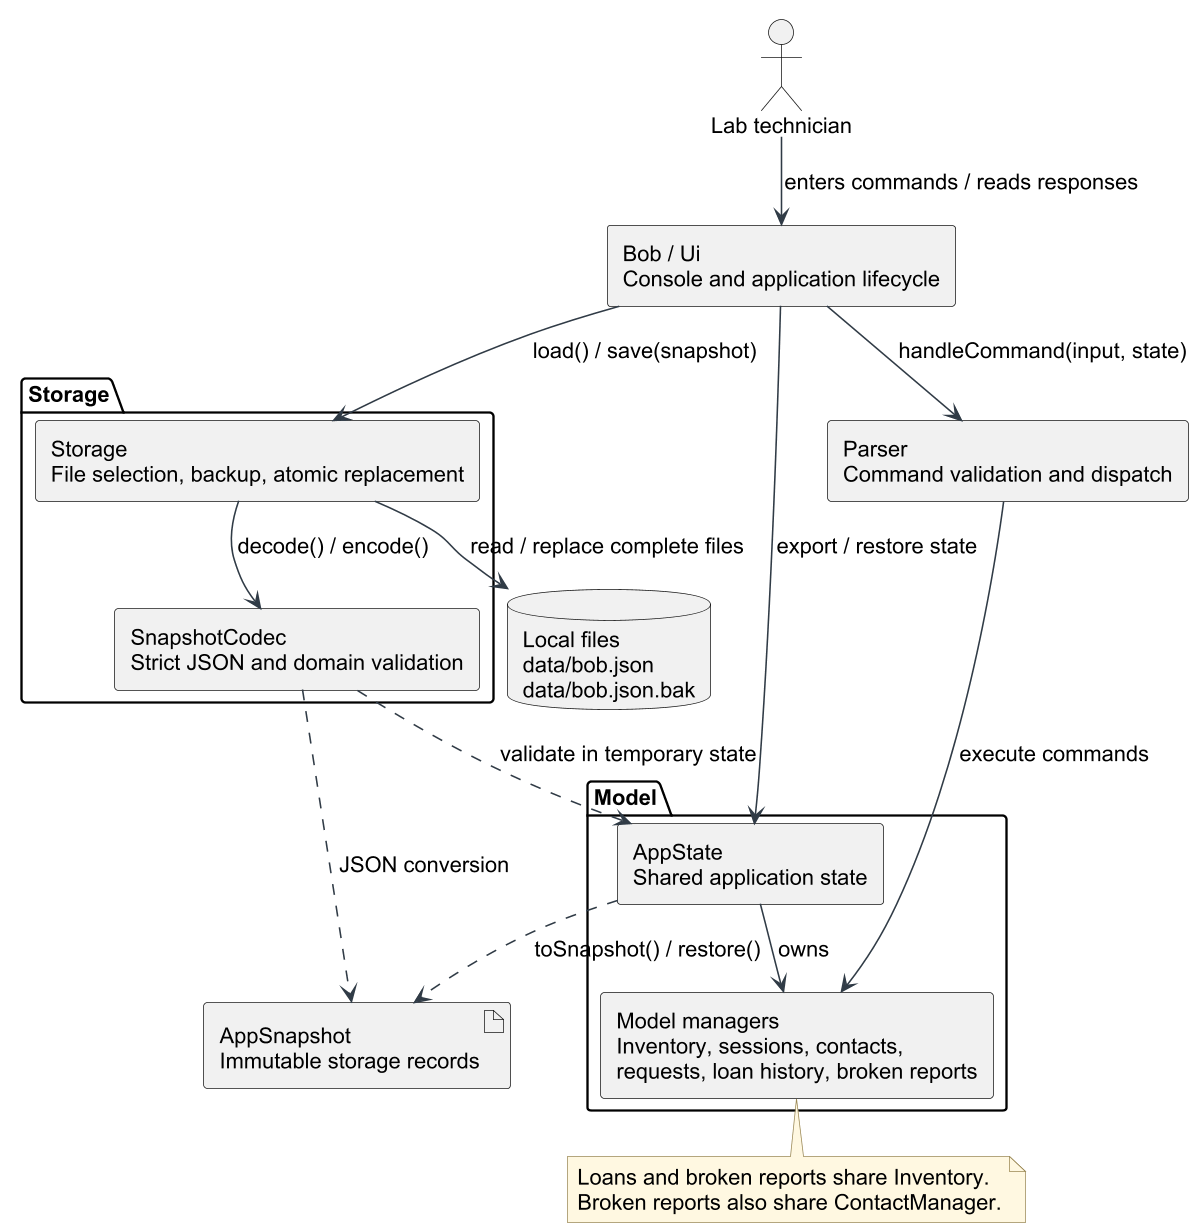

The diagram above was rendered by PlantUML. Its source (embedded in the PNG):
@startuml
!pragma layout smetana
!include loan-style.puml
top to bottom direction
skinparam componentStyle rectangle

actor "Lab technician" as User
component "Bob / Ui\nConsole and application lifecycle" as Console
component "Parser\nCommand validation and dispatch" as Logic

package "Model" {
    component "AppState\nShared application state" as State
    component "Model managers\nInventory, sessions, contacts,\nrequests, loan history, broken reports" as Managers
}

package "Storage" as Persistence {
    component "Storage\nFile selection, backup, atomic replacement" as Storage
    component "SnapshotCodec\nStrict JSON and domain validation" as Codec
}

artifact "AppSnapshot\nImmutable storage records" as Snapshot
database "Local files\ndata/bob.json\ndata/bob.json.bak" as Files

User --> Console : enters commands / reads responses
Console --> Logic : handleCommand(input, state)
Logic --> Managers : execute commands
Console --> State : export / restore state
State --> Managers : owns
Console --> Storage : load() / save(snapshot)
Storage --> Codec : decode() / encode()
Storage --> Files : read / replace complete files
State ..> Snapshot : toSnapshot() / restore()
Codec ..> Snapshot : JSON conversion
Codec ..> State : validate in temporary state

note bottom of Managers
  Loans and broken reports share Inventory.
  Broken reports also share ContactManager.
end note
@enduml